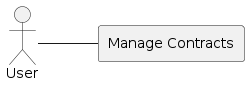

The diagram above was rendered by PlantUML. Its source (embedded in the PNG):
@startuml
left to right direction
actor User
rectangle "Manage Contracts" {
    User -- (Manage Contracts)
}
@enduml